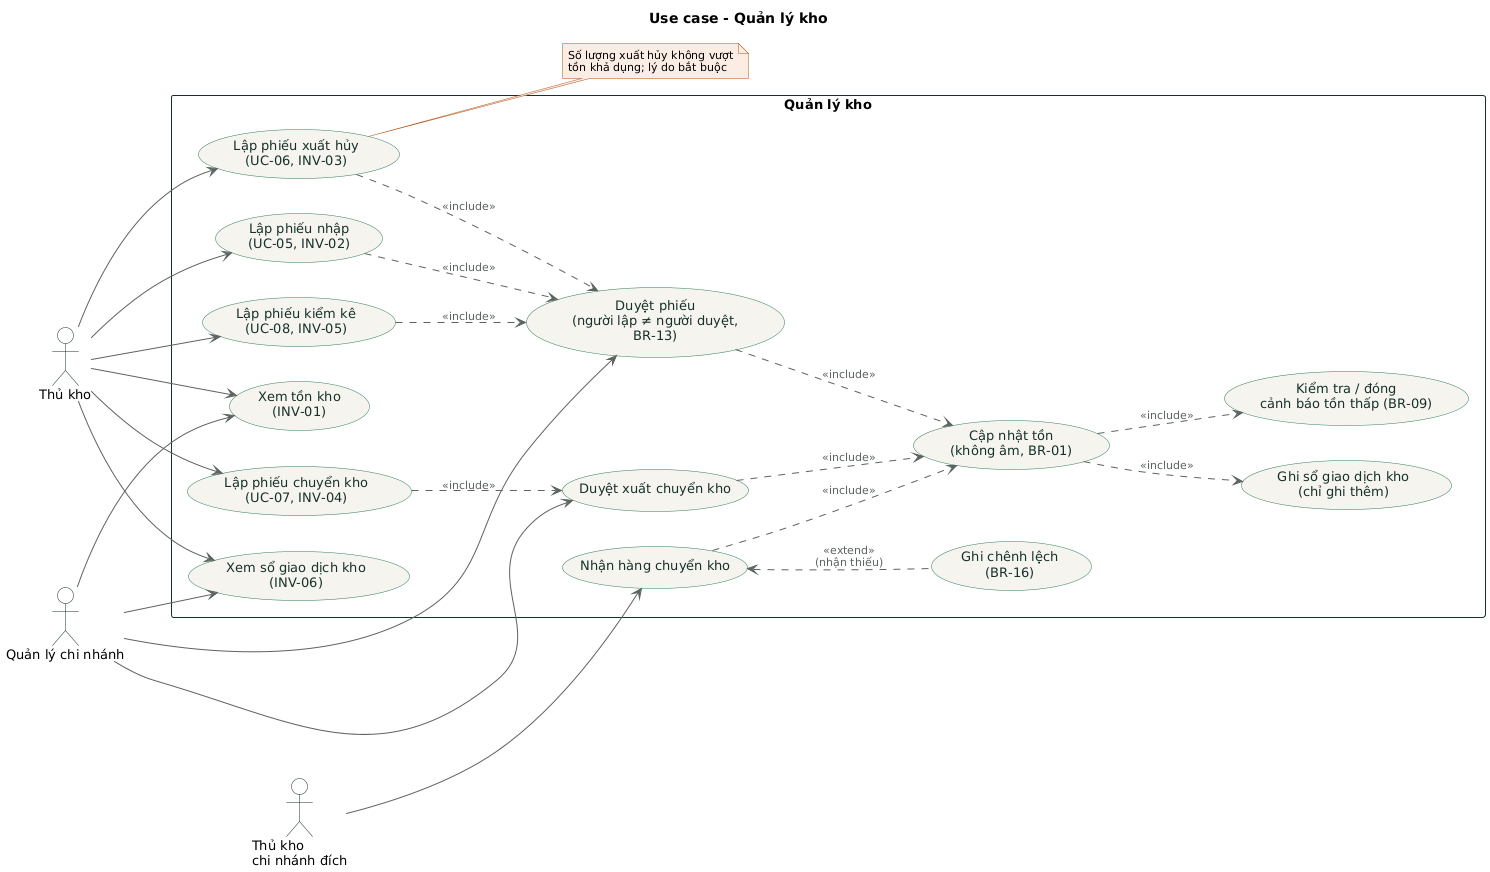

The diagram above was rendered by PlantUML. Its source (embedded in the PNG):
@startuml 05-quan-ly-kho
!include _style.iuml
title Use case - Quản lý kho

actor "Thủ kho" as Keeper
actor "Quản lý chi nhánh" as Manager
actor "Thủ kho\nchi nhánh đích" as Receiver

rectangle "Quản lý kho" {
  usecase "Xem tồn kho\n(INV-01)" as View
  usecase "Xem sổ giao dịch kho\n(INV-06)" as Ledger

  usecase "Lập phiếu nhập\n(UC-05, INV-02)" as Import
  usecase "Lập phiếu xuất hủy\n(UC-06, INV-03)" as Dispose
  usecase "Lập phiếu chuyển kho\n(UC-07, INV-04)" as Transfer
  usecase "Lập phiếu kiểm kê\n(UC-08, INV-05)" as Count

  usecase "Duyệt phiếu\n(người lập ≠ người duyệt,\nBR-13)" as Approve
  usecase "Duyệt xuất chuyển kho" as ApproveOut
  usecase "Nhận hàng chuyển kho" as Receive
  usecase "Ghi chênh lệch\n(BR-16)" as Diff

  usecase "Cập nhật tồn\n(không âm, BR-01)" as Update
  usecase "Ghi sổ giao dịch kho\n(chỉ ghi thêm)" as Write
  usecase "Kiểm tra / đóng\ncảnh báo tồn thấp (BR-09)" as Alert
}

Keeper --> View
Manager --> View
Keeper --> Ledger
Manager --> Ledger

Keeper --> Import
Keeper --> Dispose
Keeper --> Transfer
Keeper --> Count
Manager --> Approve
Manager --> ApproveOut
Receiver --> Receive

Import ..> Approve : <<include>>
Dispose ..> Approve : <<include>>
Count ..> Approve : <<include>>
Transfer ..> ApproveOut : <<include>>
Receive <.. Diff : <<extend>>\n(nhận thiếu)

Approve ..> Update : <<include>>
ApproveOut ..> Update : <<include>>
Receive ..> Update : <<include>>
Update ..> Write : <<include>>
Update ..> Alert : <<include>>

note right of Dispose
  Số lượng xuất hủy không vượt
  tồn khả dụng; lý do bắt buộc
end note
@enduml